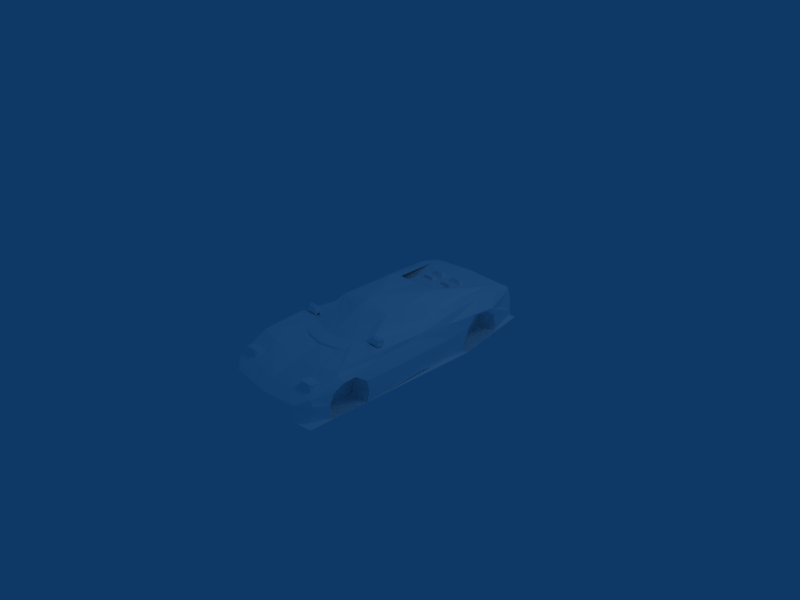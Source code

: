 # Source: sr42-RC.blend  (saved by Blender 2.48.1; exported with 4.5.12 LTS)
import bpy
from mathutils import Matrix  # noqa: F401  (used for matrix-valued properties, if any)

bpy.ops.wm.read_factory_settings(use_empty=True)
scene = bpy.context.scene
scene.name = 'Scene'

# ---- collections
col_collection_1 = bpy.data.collections.new('Collection 1'); scene.collection.children.link(col_collection_1)

# ---- materials (node trees are filled in below, after node groups)
mat_material_3 = bpy.data.materials.new('Material#3')
mat_material_3.alpha_threshold = 0.0
mat_material_3.diffuse_color = (1.0, 1.0, 1.0, 1.0)
mat_material_3.roughness = 0.5
mat_material_3.line_color = (0.0, 0.0, 0.0, 1.0)

# ---- material node trees

# ---- world
world_world = bpy.data.worlds.new('World'); scene.world = world_world
world_world.color = (0.05656, 0.2208, 0.4)
world_world.use_sun_shadow = False
world_world.sun_shadow_jitter_overblur = 0.0
world_world.cycles.sampling_method = 'MANUAL'
world_world.cycles.sample_map_resolution = 256

# ---- cameras
cam_camera = bpy.data.cameras.new('Camera')
cam_camera.passepartout_alpha = 0.2
cam_camera.clip_end = 100.0
cam_camera.lens = 35.0
cam_camera.ortho_scale = 7.314
cam_camera.show_passepartout = False
cam_camera.show_safe_areas = True
cam_camera.dof.focus_distance = 0.0
cam_camera.dof.aperture_fstop = 128.0

# ---- lights
light_spot = bpy.data.lights.new('Spot', 'POINT')
light_spot.transmission_factor = 0.0
light_spot.cutoff_distance = 30.0
light_spot.energy = 100.0
light_spot.shadow_buffer_clip_start = 1.001
light_spot.shadow_soft_size = 1.0
light_spot.shadow_maximum_resolution = 0.006
light_spot.use_absolute_resolution = True
light_spot.cycles.use_multiple_importance_sampling = False

# ---- meshes
me_body_prm0_material_3 = bpy.data.meshes.new('body.prm0_Material#3')
me_body_prm0_material_3.from_pydata([(-9.974e-08, -1.484, 0.03171), (-6.014e-08, -1.033, 0.1135), (0.4912, -1.413, 0.1252), (0.3586, -0.7395, 0.1812), (0.4249, -0.9287, 0.1534), (0.2809, -0.9888, 0.1535), (0.4747, -0.1166, 0.4175), (0.5744, -0.6419, 0.1966), (0.4618, -0.1948, 0.4175), (0.5379, -0.6919, 0.1777), (0.2224, -1.992, -0.1787), (-1.51e-07, -2.077, -0.4311), (-1.456e-07, -2.008, -0.1796), (0.2142, -2.067, -0.4318), (0.2812, -1.788, -0.04475), (-1.294e-07, -1.825, -0.07543), (-1.294e-07, -1.825, -0.07543), (0.2812, -1.788, -0.04475), (0.7478, -1.804, -0.4509), (0.616, -1.959, -0.1582), (0.8135, -1.797, -0.1667), (0.5911, -1.972, -0.4349), (0.7812, -1.803, -0.06582), (0.7812, -1.803, -0.06582), (0.8104, -1.357, 0.1525), (0.8575, -1.387, 0.09564), (0.8256, -0.7594, 0.1979), (0.8443, -0.7577, 0.1213), (0.8128, -0.4342, 0.176), (0.8147, -0.4189, 0.09114), (0.7886, 0.1322, 0.1345), (0.8066, 0.1361, 0.05048), (0.7837, 0.8991, 0.2502), (0.8226, 0.6538, 0.09331), (0.8496, 0.6637, -0.1312), (0.8579, 0.1469, -0.1278), (0.8058, 0.6593, -0.4883), (0.8097, 0.1485, -0.4593), (0.7705, 2.01, 0.1542), (0.7636, 1.738, 0.2582), (0.726, 2.045, 0.1925), (0.9081, 1.484, 0.0802), (0.7766, 1.319, 0.2593), (0.665, -0.759, 0.1836), (0.6143, 0.439, 0.228), (0.563, 0.8627, 0.2437), (0.647, 1.319, 0.2859), (0.524, 1.012, 0.2527), (0.3586, -0.7395, 0.1812), (0.8509, 1.698, -0.3133), (0.8064, 2.044, -0.1926), (0.8156, 1.767, -0.3705), (0.7887, 2.076, -0.2834), (0.7705, 2.068, -0.2382), (0.8064, 2.044, -0.1926), (0.7514, 2.048, -0.02016), (0.7753, 2.047, -0.1915), (0.7387, 2.049, 0.1475), (0.7651, 2.046, 0.1283), (0.7651, 2.046, 0.1283), (0.7387, 2.049, 0.1475), (0.7878, 2.049, -0.01988), (0.8899, 1.557, -0.0638), (0.8087, 1.773, -0.06541), (0.8104, -1.357, 0.1525), (0.665, -0.759, 0.1836), (0.7812, -1.803, -0.06582), (0.3041, 1.518, 0.2676), (0.6037, 1.706, 0.2666), (0.3048, 1.423, 0.2652), (0.05948, 1.218, 0.2694), (0.2991, 1.22, 0.277), (1.027e-07, 0.8324, 0.2725), (0.5444, 1.966, 0.2434), (2.063e-07, 2.012, 0.2462), (2.089e-07, 2.045, -0.1861), (2.116e-07, 2.077, -0.2806), (0.7887, 2.076, -0.2834), (2.116e-07, 2.071, -0.2423), (0.7705, 2.068, -0.2382), (0.8921, -0.4665, -0.1152), (0.9206, -0.996, -0.07731), (0.8794, -0.9731, -0.4457), (0.8135, -1.797, -0.1667), (0.8718, -1.566, -0.2174), (2.089e-07, 2.047, 0.1927), (0.7878, 2.049, -0.01988), (0.6037, 1.706, 0.2666), (1.243e-07, 1.079, 0.2922), (0.06167, 1.316, 0.2728), (0.9033, 1.069, 0.1176), (0.8875, 1.012, -0.06313), (0.352, 0.8411, 0.2907), (0.464, 0.6714, 0.2558), (0.3303, 0.7983, 0.4286), (0.3464, 0.7757, 0.4497), (1.001e-07, 0.7981, 0.425), (0.4089, 0.6758, 0.4708), (0.4747, -0.1166, 0.4175), (1.718e-08, -0.1536, 0.4922), (0.1786, -0.7996, 0.175), (-4.128e-08, -0.8144, 0.1688), (0.3524, 1.084, 0.2876), (0.524, 1.012, 0.2527), (0.5444, 1.966, 0.2434), (2.063e-07, 2.012, 0.2462), (0.5444, 1.966, 0.2434), (0.726, 2.045, 0.1925), (0.8424, 1.626, -0.4147), (0.8986, -1.347, 0.03678), (0.88, -1.505, -0.05592), (0.8436, -1.554, -0.4431), (0.7478, -1.804, -0.4509), (0.9022, -0.9359, -0.2623), (0.8957, -1.153, 0.03705), (0.5547, -0.996, -0.0773), (0.5547, -0.9359, -0.2623), (0.5547, -1.251, -0.477), (0.5547, -1.153, 0.03705), (0.5547, -0.996, -0.0773), (0.5547, -1.348, 0.03705), (0.5547, -1.153, 0.03705), (0.5534, -1.505, -0.056), (0.5547, -1.348, 0.03705), (0.5542, -1.561, -0.2175), (0.5534, -1.505, -0.056), (0.5542, -1.549, -0.454), (0.5542, -1.561, -0.2175), (0.5547, -0.9359, -0.2623), (0.5547, -0.9739, -0.4459), (0.9206, -0.996, -0.07731), (0.5547, -0.9359, -0.2623), (0.5547, -0.996, -0.0773), (0.9022, -0.9359, -0.2623), (0.88, -1.505, -0.05592), (0.5542, -1.561, -0.2175), (0.8718, -1.566, -0.2174), (0.5534, -1.505, -0.056), (0.5542, -1.549, -0.454), (0.8436, -1.554, -0.4431), (0.5547, -1.153, 0.03705), (0.8957, -1.153, 0.03705), (0.5547, -0.9739, -0.4459), (0.8794, -0.9731, -0.4457), (0.5547, -1.348, 0.03705), (0.8986, -1.347, 0.03678), (0.869, 0.9474, -0.2618), (0.8794, 1.573, -0.1151), (0.885, 1.5, -0.02245), (0.8874, 1.388, 0.05855), (0.8694, 1.182, 0.05855), (0.8455, 1.603, -0.4014), (0.824, 1.638, -0.3762), (0.8641, 1.621, -0.2625), (0.8304, 0.9871, -0.4933), (0.5547, 1.557, -0.0638), (0.5547, 1.621, -0.2618), (0.5547, 1.284, -0.4551), (0.5547, 1.388, 0.05855), (0.5547, 1.557, -0.0638), (0.5547, 1.18, 0.05855), (0.5547, 1.388, 0.05855), (0.5547, 1.012, -0.0638), (0.5547, 1.18, 0.05855), (0.5547, 0.9475, -0.2618), (0.5547, 1.012, -0.0638), (0.5547, 0.9871, -0.4939), (0.5547, 0.9475, -0.2618), (0.5547, 1.621, -0.2618), (0.5547, 1.604, -0.3762), (0.8875, 1.012, -0.06313), (0.8694, 1.182, 0.05855), (0.8794, 1.573, -0.1151), (0.8899, 1.557, -0.0638), (0.885, 1.5, -0.02245), (0.8874, 1.388, 0.05855), (0.8641, 1.621, -0.2625), (0.5547, 1.604, -0.3762), (0.5547, 1.604, -0.3762), (0.824, 1.638, -0.3762), (0.869, 0.9474, -0.2618), (0.8304, 0.9871, -0.4933), (0.4916, 0.3656, 0.4212), (0.4089, 0.6758, 0.4708), (3.709e-08, 0.07919, 0.4939), (0.4974, 0.4248, 0.4121), (0.6012, 0.4769, 0.2455), (0.6295, -0.6498, 0.2174), (0.7543, -0.6164, 0.2847), (0.7543, -0.6498, 0.2174), (0.7543, -0.6164, 0.2847), (0.6295, -0.6498, 0.2174), (0.6295, -0.6164, 0.2847), (0.6063, -0.5613, 0.2162), (0.7543, -0.6498, 0.2174), (0.7775, -0.5613, 0.2162), (0.7543, -0.6498, 0.2174), (0.6063, -0.5613, 0.2162), (0.6295, -0.6498, 0.2174), (0.7775, -0.5613, 0.2162), (0.7775, -0.5613, 0.3051), (0.7775, -0.5613, 0.2162), (0.7775, -0.5613, 0.3051), (0.6295, -0.6164, 0.2847), (0.6063, -0.5613, 0.3051), (0.6295, -0.6164, 0.2847), (0.7775, -0.5613, 0.3051), (0.7543, -0.6164, 0.2847), (0.6063, -0.5613, 0.3051), (0.5365, -0.609, 0.188), (0.6063, -0.5613, 0.2162), (0.5365, -0.609, 0.2365), (0.5468, -0.6347, 0.227), (0.5468, -0.6503, 0.1886), (0.5468, -0.6503, 0.1886), (0.5365, -0.609, 0.188), (0.5365, -0.609, 0.2365), (0.5468, -0.6347, 0.227), (0.4618, -0.1948, 0.4175), (2.829e-09, -0.3135, 0.4396), (8.916e-08, 0.6719, 0.262), (0.3303, 0.7983, 0.4286), (0.464, 0.6714, 0.2558), (0.3992, 0.9198, 0.4048), (0.464, 0.6714, 0.2558), (0.3303, 0.7983, 0.4286), (0.3595, 0.6333, 0.401), (8.57e-08, 0.6362, 0.4039), (1.001e-07, 0.7981, 0.425), (0.3303, 0.7983, 0.4286), (8.57e-08, 0.6362, 0.4039), (0.5022, 1.179, 0.355), (0.3607, 0.842, 0.4222), (1.072e-07, 0.8776, 0.3631), (0.269, 0.8776, 0.3631), (0.269, 1.12, 0.3568), (1.279e-07, 1.12, 0.3568), (0.269, 1.12, 0.3568), (1.243e-07, 1.079, 0.2922), (0.3524, 1.084, 0.2876), (1.279e-07, 1.12, 0.3568), (0.269, 1.12, 0.3568), (0.3017, 1.307, 0.2717), (0.06905, 1.42, 0.2711), (0.1066, 1.239, 0.3343), (0.25, 1.239, 0.3343), (0.1066, 1.335, 0.328), (0.25, 1.334, 0.328), (0.25, 1.334, 0.328), (0.1066, 1.335, 0.328), (0.3017, 1.307, 0.2717), (0.06167, 1.316, 0.2728), (0.3017, 1.307, 0.2717), (0.1066, 1.335, 0.328), (0.06992, 1.519, 0.2699), (0.1066, 1.45, 0.3343), (0.25, 1.45, 0.3343), (0.25, 1.545, 0.328), (0.1066, 1.547, 0.328), (0.06992, 1.519, 0.2699), (0.25, 1.545, 0.328), (0.1066, 1.547, 0.328), (0.25, 1.545, 0.328), (0.06992, 1.519, 0.2699), (0.3041, 1.518, 0.2676), (0.3464, 0.7757, 0.4497), (0.5586, 0.6335, 0.2766), (0.4816, 0.5751, 0.403), (-1.51e-07, -2.07, -0.4202), (0.8896, 0.9822, -0.4813), (1.162e-07, 0.9822, -0.4813), (0.8761, -1.899, -0.4288), (0.8896, 2.074, -0.284), (2.116e-07, 2.077, -0.2806), (-6.014e-08, -1.033, 0.1135), (-6.014e-08, -1.032, 0.1539), (0.2766, -0.9886, 0.127), (0.2766, -0.9886, 0.127), (0.2809, -0.9888, 0.1535), (0.4249, -0.9287, 0.1534), (0.2766, -0.9886, 0.127), (-6.014e-08, -1.032, 0.1539), (0.2809, -0.9888, 0.1535), (0.2766, -0.9886, 0.127), (-6.014e-08, -1.032, 0.1539), (-0.4912, -1.413, 0.1252), (-0.2809, -0.9888, 0.1535), (-0.4249, -0.9287, 0.1534), (-0.3586, -0.7395, 0.1812), (-0.4618, -0.1948, 0.4175), (-0.5744, -0.6419, 0.1966), (-0.4747, -0.1166, 0.4175), (-0.5379, -0.6919, 0.1777), (-0.2224, -1.992, -0.1787), (-0.2142, -2.067, -0.4318), (-0.2812, -1.788, -0.04475), (-0.2812, -1.788, -0.04475), (-0.616, -1.959, -0.1582), (-0.7478, -1.804, -0.4509), (-0.8135, -1.797, -0.1667), (-0.5911, -1.972, -0.4349), (-0.7812, -1.803, -0.06582), (-0.8575, -1.387, 0.09564), (-0.8104, -1.357, 0.1525), (-0.7812, -1.803, -0.06582), (-0.8443, -0.7577, 0.1213), (-0.8256, -0.7594, 0.1979), (-0.8128, -0.4342, 0.176), (-0.8147, -0.4189, 0.09114), (-0.7886, 0.1322, 0.1345), (-0.8066, 0.1361, 0.05048), (-0.8226, 0.6538, 0.09331), (-0.7837, 0.8991, 0.2502), (-0.8579, 0.1469, -0.1278), (-0.8496, 0.6637, -0.1312), (-0.8058, 0.6593, -0.4883), (-0.8097, 0.1485, -0.4593), (-0.7636, 1.738, 0.2582), (-0.7705, 2.01, 0.1542), (-0.726, 2.045, 0.1925), (-0.9081, 1.484, 0.0802), (-0.7766, 1.319, 0.2593), (-0.665, -0.759, 0.1836), (-0.6143, 0.439, 0.228), (-0.563, 0.8627, 0.2437), (-0.647, 1.319, 0.2859), (-0.524, 1.012, 0.2527), (-0.3586, -0.7395, 0.1812), (-0.8156, 1.767, -0.3705), (-0.8064, 2.044, -0.1926), (-0.8509, 1.698, -0.3133), (-0.7887, 2.076, -0.2834), (-0.7705, 2.068, -0.2382), (-0.7753, 2.047, -0.1915), (-0.7514, 2.048, -0.02016), (-0.8064, 2.044, -0.1926), (-0.7651, 2.046, 0.1283), (-0.7387, 2.049, 0.1475), (-0.7651, 2.046, 0.1283), (-0.7387, 2.049, 0.1475), (-0.7878, 2.049, -0.01988), (-0.8899, 1.557, -0.0638), (-0.8087, 1.773, -0.06541), (-0.8104, -1.357, 0.1525), (-0.665, -0.759, 0.1836), (-0.7812, -1.803, -0.06582), (-0.3048, 1.423, 0.2652), (-0.6037, 1.706, 0.2666), (-0.3041, 1.518, 0.2676), (-0.2991, 1.22, 0.277), (-0.05948, 1.218, 0.2694), (-0.5444, 1.966, 0.2434), (-0.7887, 2.076, -0.2834), (-0.7705, 2.068, -0.2382), (-0.9206, -0.996, -0.07731), (-0.8921, -0.4665, -0.1152), (-0.8794, -0.9731, -0.4457), (-0.8718, -1.566, -0.2174), (-0.8135, -1.797, -0.1667), (-0.7878, 2.049, -0.01988), (-0.6037, 1.706, 0.2666), (-0.06167, 1.316, 0.2728), (-0.9033, 1.069, 0.1176), (-0.8875, 1.012, -0.06313), (-0.464, 0.6714, 0.2558), (-0.352, 0.8411, 0.2907), (-0.3464, 0.7757, 0.4497), (-0.3303, 0.7983, 0.4286), (-0.4747, -0.1166, 0.4175), (-0.4089, 0.6758, 0.4708), (-0.1786, -0.7996, 0.175), (-0.524, 1.012, 0.2527), (-0.3524, 1.084, 0.2876), (-0.5444, 1.966, 0.2434), (-0.5444, 1.966, 0.2434), (-0.726, 2.045, 0.1925), (-0.8424, 1.626, -0.4147), (-0.8986, -1.347, 0.03678), (-0.88, -1.505, -0.05592), (-0.8436, -1.554, -0.4431), (-0.7478, -1.804, -0.4509), (-0.9022, -0.9359, -0.2623), (-0.8957, -1.153, 0.03705), (-0.5547, -1.251, -0.477), (-0.5547, -0.9359, -0.2623), (-0.5547, -0.996, -0.0773), (-0.5547, -0.996, -0.0773), (-0.5547, -1.153, 0.03705), (-0.5547, -1.153, 0.03705), (-0.5547, -1.348, 0.03705), (-0.5547, -1.348, 0.03705), (-0.5534, -1.505, -0.056), (-0.5534, -1.505, -0.056), (-0.5542, -1.561, -0.2175), (-0.5542, -1.561, -0.2175), (-0.5542, -1.549, -0.454), (-0.5547, -0.9739, -0.4459), (-0.5547, -0.9359, -0.2623), (-0.9206, -0.996, -0.07731), (-0.9022, -0.9359, -0.2623), (-0.88, -1.505, -0.05592), (-0.8718, -1.566, -0.2174), (-0.8436, -1.554, -0.4431), (-0.8957, -1.153, 0.03705), (-0.5547, -0.9739, -0.4459), (-0.8794, -0.9731, -0.4457), (-0.8986, -1.347, 0.03678), (-0.869, 0.9474, -0.2618), (-0.8794, 1.573, -0.1151), (-0.885, 1.5, -0.02245), (-0.8874, 1.388, 0.05855), (-0.8694, 1.182, 0.05855), (-0.824, 1.638, -0.3762), (-0.8455, 1.603, -0.4014), (-0.8641, 1.621, -0.2625), (-0.8304, 0.9871, -0.4933), (-0.5547, 1.284, -0.4551), (-0.5547, 1.621, -0.2618), (-0.5547, 1.557, -0.0638), (-0.5547, 1.557, -0.0638), (-0.5547, 1.388, 0.05855), (-0.5547, 1.388, 0.05855), (-0.5547, 1.18, 0.05855), (-0.5547, 1.18, 0.05855), (-0.5547, 1.012, -0.0638), (-0.5547, 1.012, -0.0638), (-0.5547, 0.9475, -0.2618), (-0.5547, 0.9475, -0.2618), (-0.5547, 0.9871, -0.4939), (-0.5547, 1.604, -0.3762), (-0.5547, 1.621, -0.2618), (-0.8875, 1.012, -0.06313), (-0.5547, 1.18, 0.05855), (-0.8694, 1.182, 0.05855), (-0.5547, 1.012, -0.0638), (-0.5547, 1.557, -0.0638), (-0.8794, 1.573, -0.1151), (-0.8899, 1.557, -0.0638), (-0.5547, 1.621, -0.2618), (-0.885, 1.5, -0.02245), (-0.5547, 1.388, 0.05855), (-0.8874, 1.388, 0.05855), (-0.5547, 1.604, -0.3762), (-0.8641, 1.621, -0.2625), (-0.5547, 1.604, -0.3762), (-0.824, 1.638, -0.3762), (-0.869, 0.9474, -0.2618), (-0.5547, 0.9475, -0.2618), (-0.5547, 0.9871, -0.4939), (-0.8304, 0.9871, -0.4933), (-0.4089, 0.6758, 0.4708), (-0.4916, 0.3656, 0.4212), (-0.6012, 0.4769, 0.2455), (-0.4974, 0.4248, 0.4121), (-0.7543, -0.6498, 0.2174), (-0.7543, -0.6164, 0.2847), (-0.6295, -0.6498, 0.2174), (-0.6295, -0.6164, 0.2847), (-0.6295, -0.6498, 0.2174), (-0.7543, -0.6164, 0.2847), (-0.7775, -0.5613, 0.2162), (-0.7543, -0.6498, 0.2174), (-0.6063, -0.5613, 0.2162), (-0.6295, -0.6498, 0.2174), (-0.6063, -0.5613, 0.2162), (-0.7543, -0.6498, 0.2174), (-0.7775, -0.5613, 0.3051), (-0.7775, -0.5613, 0.2162), (-0.7775, -0.5613, 0.2162), (-0.6063, -0.5613, 0.3051), (-0.6295, -0.6164, 0.2847), (-0.7775, -0.5613, 0.3051), (-0.7543, -0.6164, 0.2847), (-0.7775, -0.5613, 0.3051), (-0.6295, -0.6164, 0.2847), (-0.5365, -0.609, 0.188), (-0.6063, -0.5613, 0.3051), (-0.5365, -0.609, 0.2365), (-0.5468, -0.6347, 0.227), (-0.5468, -0.6503, 0.1886), (-0.6295, -0.6164, 0.2847), (-0.6063, -0.5613, 0.2162), (-0.5468, -0.6503, 0.1886), (-0.5365, -0.609, 0.188), (-0.6295, -0.6498, 0.2174), (-0.5365, -0.609, 0.2365), (-0.6063, -0.5613, 0.3051), (-0.5468, -0.6347, 0.227), (-0.4618, -0.1948, 0.4175), (-0.3992, 0.9198, 0.4048), (-0.464, 0.6714, 0.2558), (-0.3303, 0.7983, 0.4286), (-0.3595, 0.6333, 0.401), (-0.3303, 0.7983, 0.4286), (-0.464, 0.6714, 0.2558), (1.001e-07, 0.7981, 0.425), (8.57e-08, 0.6362, 0.4039), (-0.3303, 0.7983, 0.4286), (-0.3607, 0.842, 0.4222), (-0.5022, 1.179, 0.355), (-0.269, 0.8776, 0.3631), (-0.269, 1.12, 0.3568), (-0.3524, 1.084, 0.2876), (-0.269, 1.12, 0.3568), (-0.269, 1.12, 0.3568), (1.279e-07, 1.12, 0.3568), (-0.3017, 1.307, 0.2717), (-0.06905, 1.42, 0.2711), (-0.25, 1.239, 0.3343), (-0.1066, 1.239, 0.3343), (-0.1066, 1.335, 0.328), (-0.25, 1.334, 0.328), (-0.3017, 1.307, 0.2717), (-0.1066, 1.335, 0.328), (-0.25, 1.334, 0.328), (-0.1066, 1.335, 0.328), (-0.3017, 1.307, 0.2717), (-0.06167, 1.316, 0.2728), (-0.06992, 1.519, 0.2699), (-0.1066, 1.45, 0.3343), (-0.25, 1.45, 0.3343), (-0.25, 1.545, 0.328), (-0.1066, 1.547, 0.328), (-0.1066, 1.547, 0.328), (-0.25, 1.545, 0.328), (-0.06992, 1.519, 0.2699), (-0.3041, 1.518, 0.2676), (-0.06992, 1.519, 0.2699), (-0.25, 1.545, 0.328), (-0.3464, 0.7757, 0.4497), (-0.5586, 0.6335, 0.2766), (-0.4816, 0.5751, 0.403), (-0.8896, 0.9822, -0.4813), (-0.8761, -1.899, -0.4288), (-0.8896, 2.074, -0.284), (-0.2766, -0.9886, 0.127), (-0.2766, -0.9886, 0.127), (-0.2766, -0.9886, 0.127), (-0.4249, -0.9287, 0.1534), (-0.2809, -0.9888, 0.1535), (-0.2766, -0.9886, 0.127), (-0.2809, -0.9888, 0.1535), (0.2045, -0.4767, 0.32), (0.3821, -0.4066, 0.3123), (0.3586, -0.7395, 0.1812), (0.5744, -0.6419, 0.1966), (0.4747, -0.1166, 0.4175), (0.6143, 0.439, 0.228), (8.916e-08, 0.6719, 0.262), (0.3595, 0.6333, 0.401), (8.57e-08, 0.6362, 0.4039), (0.5379, -0.6919, 0.1777), (0.3586, -0.7395, 0.1812), (0.3821, -0.4066, 0.3123), (-4.128e-08, -0.8144, 0.1688), (0.2045, -0.4767, 0.32), (0.1786, -0.7996, 0.175), (0.464, 0.6714, 0.2558), (0.3595, 0.6333, 0.401), (-5.448e-06, -0.5056, 0.331), (0.2045, -0.4767, 0.32), (0.1786, -0.7996, 0.175), (0.4916, 0.3656, 0.4212), (0.6143, 0.439, 0.228), (0.6063, -0.5613, 0.2162), (0.7775, -0.5613, 0.3051), (0.6063, -0.5613, 0.3051), (0.7775, -0.5613, 0.3051), (0.6063, -0.5613, 0.2162), (0.7775, -0.5613, 0.2162), (0.4974, 0.4248, 0.4121), (0.5586, 0.6335, 0.2766), (0.6012, 0.4769, 0.2455), (0.4816, 0.5751, 0.403), (0.4618, -0.1948, 0.4175), (2.829e-09, -0.3135, 0.4396), (0.4618, -0.1948, 0.4175), (-5.448e-06, -0.5056, 0.331), (0.4618, -0.1948, 0.4175), (-0.3586, -0.7395, 0.1812), (-0.3821, -0.4066, 0.3123), (-0.2045, -0.4767, 0.32), (-0.6143, 0.439, 0.228), (-0.4747, -0.1166, 0.4175), (-0.5744, -0.6419, 0.1966), (8.57e-08, 0.6362, 0.4039), (-0.3595, 0.6333, 0.401), (8.916e-08, 0.6719, 0.262), (-0.3821, -0.4066, 0.3123), (-0.3586, -0.7395, 0.1812), (-0.5379, -0.6919, 0.1777), (-0.1786, -0.7996, 0.175), (-0.2045, -0.4767, 0.32), (-4.128e-08, -0.8144, 0.1688), (-0.3595, 0.6333, 0.401), (-0.464, 0.6714, 0.2558), (-0.2045, -0.4767, 0.32), (-0.1786, -0.7996, 0.175), (-0.6143, 0.439, 0.228), (-0.4916, 0.3656, 0.4212), (-0.6063, -0.5613, 0.3051), (-0.7775, -0.5613, 0.3051), (-0.6063, -0.5613, 0.2162), (-0.7775, -0.5613, 0.2162), (-0.6063, -0.5613, 0.2162), (-0.7775, -0.5613, 0.3051), (-0.6012, 0.4769, 0.2455), (-0.5586, 0.6335, 0.2766), (-0.4974, 0.4248, 0.4121), (-0.4816, 0.5751, 0.403), (2.829e-09, -0.3135, 0.4396), (-0.4618, -0.1948, 0.4175), (-0.4618, -0.1948, 0.4175), (-0.4618, -0.1948, 0.4175), (-5.448e-06, -0.5056, 0.331), (0.5191, -1.738, -0.03921), (0.4996, -1.694, 0.07722), (0.5191, -1.738, 0.07976), (0.4996, -1.694, -0.02215), (0.494, -1.629, 0.06137), (0.4951, -1.558, 0.03334), (0.6987, -1.738, -0.0394), (0.7097, -1.694, 0.07722), (0.7097, -1.694, -0.02215), (0.6987, -1.738, 0.07976), (0.7123, -1.629, 0.06137), (0.7084, -1.569, 0.03334), (0.5191, -1.738, 0.07976), (0.6987, -1.738, -0.0394), (0.5191, -1.738, -0.03921), (0.6987, -1.738, 0.07976), (-0.5193, -1.738, -0.03921), (-0.4997, -1.694, 0.07722), (-0.4997, -1.694, -0.02215), (-0.5193, -1.738, 0.07976), (-0.4941, -1.629, 0.06137), (-0.4952, -1.558, 0.03334), (-0.6988, -1.738, -0.0394), (-0.7098, -1.694, 0.07722), (-0.6988, -1.738, 0.07976), (-0.7098, -1.694, -0.02215), (-0.7124, -1.629, 0.06137), (-0.7085, -1.569, 0.03334), (-0.6988, -1.738, -0.0394), (-0.5193, -1.738, 0.07976), (-0.5193, -1.738, -0.03921), (-0.6988, -1.738, 0.07976)], [], [(0, 2, 1), (3, 5, 4), (6, 8, 7), (9, 7, 8), (10, 12, 11), (10, 11, 13), (12, 10, 14), (12, 14, 15), (2, 0, 16), (2, 16, 17), (18, 20, 19), (18, 19, 21), (19, 10, 13), (19, 13, 21), (14, 10, 19), (14, 19, 22), (20, 22, 19), (23, 25, 24), (26, 24, 27), (25, 27, 24), (26, 27, 28), (29, 28, 27), (28, 29, 30), (31, 30, 29), (32, 30, 33), (31, 33, 30), (34, 31, 35), (35, 37, 36), (35, 36, 34), (38, 40, 39), (38, 39, 41), (41, 39, 42), (43, 26, 7), (28, 7, 26), (7, 28, 44), (30, 44, 28), (45, 44, 32), (30, 32, 44), (42, 46, 32), (45, 32, 47), (43, 9, 48), (49, 51, 50), (50, 51, 52), (50, 52, 53), (54, 56, 55), (57, 38, 58), (55, 60, 59), (55, 59, 61), (43, 7, 9), (41, 62, 50), (41, 50, 63), (43, 24, 26), (2, 64, 4), (65, 3, 64), (2, 17, 66), (2, 66, 64), (67, 69, 68), (70, 72, 71), (73, 60, 74), (55, 56, 75), (76, 78, 77), (56, 79, 78), (27, 81, 80), (37, 35, 82), (33, 31, 34), (35, 31, 80), (80, 31, 29), (35, 80, 82), (27, 80, 29), (83, 84, 23), (40, 38, 57), (55, 75, 85), (55, 85, 60), (63, 86, 38), (60, 85, 74), (87, 47, 46), (88, 70, 89), (46, 47, 32), (32, 33, 42), (39, 46, 42), (90, 42, 33), (91, 90, 33), (41, 42, 90), (33, 34, 91), (72, 93, 92), (94, 96, 95), (97, 99, 98), (100, 101, 5), (102, 103, 68), (87, 46, 39), (104, 87, 39), (40, 104, 39), (105, 68, 106), (107, 60, 73), (108, 51, 49), (109, 25, 23), (23, 84, 110), (83, 111, 84), (111, 83, 112), (80, 81, 113), (113, 82, 80), (81, 27, 114), (114, 27, 25), (114, 25, 109), (109, 23, 110), (115, 117, 116), (118, 117, 119), (120, 117, 121), (122, 117, 123), (124, 117, 125), (126, 117, 127), (128, 117, 129), (130, 132, 131), (130, 131, 133), (134, 136, 135), (134, 135, 137), (136, 139, 138), (136, 138, 135), (130, 141, 140), (130, 140, 132), (133, 131, 142), (133, 142, 143), (140, 141, 144), (145, 144, 141), (144, 145, 137), (134, 137, 145), (91, 34, 36), (91, 36, 146), (147, 50, 62), (50, 147, 49), (41, 148, 62), (41, 90, 149), (148, 41, 149), (90, 150, 149), (151, 108, 152), (108, 49, 152), (153, 152, 49), (90, 91, 150), (146, 36, 154), (147, 153, 49), (155, 157, 156), (158, 157, 159), (160, 157, 161), (162, 157, 163), (164, 157, 165), (166, 157, 167), (168, 157, 169), (160, 171, 170), (160, 170, 162), (172, 173, 155), (172, 155, 168), (155, 173, 174), (174, 175, 158), (174, 158, 155), (158, 175, 160), (160, 175, 171), (176, 168, 177), (152, 178, 151), (176, 177, 179), (162, 170, 180), (162, 180, 164), (180, 181, 166), (180, 166, 164), (172, 168, 176), (182, 183, 6), (184, 99, 97), (182, 186, 185), (54, 55, 61), (86, 58, 38), (38, 41, 63), (50, 86, 63), (56, 78, 75), (56, 54, 79), (79, 77, 78), (187, 189, 188), (190, 192, 191), (193, 195, 194), (196, 198, 197), (199, 200, 188), (190, 189, 201), (202, 204, 203), (205, 207, 206), (208, 210, 209), (208, 209, 211), (187, 192, 212), (187, 212, 213), (193, 198, 214), (193, 214, 215), (205, 204, 216), (205, 216, 217), (218, 98, 99), (218, 99, 219), (72, 220, 93), (221, 223, 222), (224, 226, 225), (227, 228, 225), (229, 226, 230), (223, 87, 45), (223, 232, 231), (223, 231, 45), (97, 96, 184), (102, 92, 103), (71, 102, 68), (92, 93, 103), (102, 72, 92), (233, 72, 234), (72, 92, 234), (234, 92, 102), (102, 235, 234), (235, 233, 234), (235, 236, 233), (237, 239, 238), (240, 241, 238), (71, 72, 102), (242, 71, 68), (88, 72, 70), (105, 88, 243), (89, 242, 69), (244, 70, 245), (245, 70, 71), (70, 244, 246), (89, 70, 246), (245, 71, 242), (247, 245, 242), (244, 245, 247), (246, 244, 247), (248, 250, 249), (251, 253, 252), (243, 89, 69), (69, 242, 68), (243, 88, 89), (105, 243, 254), (105, 254, 68), (254, 67, 68), (243, 255, 254), (255, 243, 69), (255, 69, 256), (256, 69, 67), (67, 257, 256), (255, 256, 257), (257, 258, 255), (259, 261, 260), (262, 264, 263), (254, 255, 258), (265, 183, 87), (222, 223, 45), (95, 96, 97), (221, 265, 87), (183, 45, 87), (183, 266, 45), (222, 45, 47), (186, 44, 45), (183, 182, 267), (182, 44, 186), (266, 186, 45), (267, 182, 185), (183, 267, 266), (268, 270, 269), (268, 269, 271), (270, 273, 272), (270, 272, 269), (3, 100, 5), (4, 64, 3), (274, 276, 275), (1, 2, 277), (278, 280, 279), (2, 4, 277), (5, 101, 281), (282, 284, 283), (285, 0, 1), (286, 288, 287), (289, 291, 290), (290, 292, 289), (11, 12, 293), (11, 293, 294), (12, 15, 295), (12, 295, 293), (16, 0, 285), (16, 285, 296), (297, 299, 298), (297, 298, 300), (294, 293, 297), (294, 297, 300), (297, 293, 295), (297, 295, 301), (301, 299, 297), (302, 304, 303), (303, 306, 305), (305, 302, 303), (305, 306, 307), (307, 308, 305), (308, 307, 309), (309, 310, 308), (309, 312, 311), (311, 310, 309), (310, 314, 313), (313, 314, 315), (313, 315, 316), (317, 319, 318), (317, 318, 320), (317, 320, 321), (306, 322, 290), (290, 307, 306), (307, 290, 323), (323, 309, 307), (323, 324, 312), (312, 309, 323), (325, 321, 312), (312, 324, 326), (292, 322, 327), (328, 330, 329), (331, 328, 329), (331, 329, 332), (333, 335, 334), (318, 337, 336), (338, 339, 334), (338, 334, 340), (290, 322, 292), (329, 341, 320), (329, 320, 342), (303, 322, 306), (343, 285, 287), (288, 344, 343), (345, 296, 285), (345, 285, 343), (346, 348, 347), (72, 350, 349), (339, 351, 74), (333, 334, 75), (78, 76, 352), (353, 333, 78), (354, 305, 355), (313, 316, 356), (310, 311, 314), (310, 313, 355), (310, 355, 308), (355, 313, 356), (355, 305, 308), (357, 358, 304), (318, 319, 337), (85, 75, 334), (85, 334, 339), (359, 342, 318), (85, 339, 74), (326, 360, 325), (350, 88, 361), (326, 325, 312), (311, 312, 321), (325, 317, 321), (321, 362, 311), (362, 363, 311), (321, 320, 362), (314, 311, 363), (364, 72, 365), (96, 367, 366), (99, 369, 368), (101, 370, 286), (371, 372, 347), (325, 360, 317), (360, 373, 317), (373, 319, 317), (347, 105, 374), (339, 375, 351), (328, 376, 330), (302, 377, 304), (357, 304, 378), (379, 358, 357), (358, 379, 380), (354, 355, 381), (356, 381, 355), (305, 354, 382), (305, 382, 302), (302, 382, 377), (304, 377, 378), (383, 385, 384), (383, 387, 386), (383, 389, 388), (383, 391, 390), (383, 393, 392), (383, 395, 394), (383, 397, 396), (398, 399, 397), (398, 397, 385), (400, 391, 393), (400, 393, 401), (401, 393, 395), (401, 395, 402), (398, 385, 387), (398, 387, 403), (399, 405, 404), (399, 404, 397), (403, 387, 389), (389, 406, 403), (406, 389, 391), (391, 400, 406), (315, 314, 363), (315, 363, 407), (329, 408, 341), (408, 329, 330), (409, 320, 341), (362, 320, 410), (320, 409, 410), (411, 362, 410), (376, 413, 412), (330, 376, 412), (412, 414, 330), (363, 362, 411), (315, 407, 415), (414, 408, 330), (416, 418, 417), (416, 420, 419), (416, 422, 421), (416, 424, 423), (416, 426, 425), (416, 428, 427), (416, 430, 429), (431, 433, 432), (431, 432, 434), (435, 437, 436), (435, 436, 438), (437, 435, 439), (439, 435, 440), (439, 440, 441), (441, 440, 432), (441, 432, 433), (438, 443, 442), (444, 412, 413), (442, 443, 445), (446, 431, 434), (446, 434, 447), (446, 447, 448), (446, 448, 449), (438, 436, 443), (450, 451, 291), (99, 184, 369), (452, 451, 453), (334, 335, 340), (336, 359, 318), (320, 318, 342), (359, 329, 342), (78, 333, 75), (335, 333, 353), (352, 353, 78), (454, 456, 455), (457, 459, 458), (460, 462, 461), (463, 465, 464), (466, 467, 455), (454, 459, 468), (469, 471, 470), (472, 474, 473), (475, 462, 476), (475, 476, 477), (463, 479, 478), (463, 478, 480), (481, 483, 482), (481, 482, 484), (485, 486, 470), (485, 470, 487), (368, 488, 99), (99, 488, 219), (220, 72, 364), (489, 491, 490), (492, 494, 493), (495, 496, 493), (492, 497, 230), (360, 489, 324), (498, 489, 499), (499, 489, 324), (96, 369, 184), (365, 372, 371), (372, 349, 347), (364, 365, 371), (72, 372, 365), (72, 233, 500), (365, 72, 500), (365, 500, 372), (501, 372, 500), (233, 501, 500), (236, 501, 233), (502, 503, 238), (504, 505, 238), (72, 349, 372), (349, 506, 347), (72, 88, 350), (88, 105, 507), (506, 361, 346), (350, 509, 508), (350, 508, 349), (509, 350, 510), (350, 361, 510), (349, 508, 506), (508, 511, 506), (508, 509, 511), (509, 510, 511), (512, 514, 513), (515, 517, 516), (361, 507, 346), (506, 346, 347), (88, 507, 361), (507, 105, 518), (518, 105, 347), (348, 518, 347), (519, 507, 518), (507, 519, 346), (346, 519, 520), (346, 520, 348), (521, 348, 520), (520, 519, 521), (522, 521, 519), (523, 525, 524), (526, 528, 527), (519, 518, 522), (450, 529, 360), (489, 490, 324), (96, 366, 369), (529, 491, 360), (324, 450, 360), (530, 450, 324), (324, 490, 326), (323, 452, 324), (451, 450, 531), (323, 451, 452), (452, 530, 324), (451, 531, 453), (531, 450, 530), (268, 533, 532), (268, 532, 270), (270, 532, 534), (270, 534, 273), (370, 288, 286), (343, 287, 288), (535, 274, 275), (285, 1, 536), (537, 539, 538), (287, 285, 536), (101, 286, 281), (284, 541, 540), (542, 544, 543), (545, 547, 546), (548, 550, 549), (551, 553, 552), (554, 556, 555), (548, 558, 557), (554, 560, 559), (561, 544, 555), (562, 546, 563), (564, 566, 565), (567, 569, 568), (570, 572, 571), (573, 570, 571), (574, 575, 559), (551, 576, 543), (577, 560, 578), (542, 553, 578), (579, 581, 580), (582, 584, 583), (585, 587, 586), (588, 590, 589), (591, 593, 592), (594, 587, 595), (596, 593, 559), (579, 597, 592), (583, 599, 598), (600, 602, 601), (603, 605, 604), (606, 608, 607), (608, 609, 607), (610, 611, 559), (612, 590, 580), (596, 614, 613), (588, 581, 613), (615, 617, 616), (615, 616, 618), (618, 616, 619), (618, 619, 620), (621, 623, 622), (621, 622, 624), (623, 626, 625), (623, 625, 622), (620, 619, 625), (620, 625, 626), (619, 616, 622), (619, 622, 625), (616, 617, 624), (616, 624, 622), (627, 629, 628), (627, 628, 630), (631, 633, 632), (631, 632, 634), (633, 636, 635), (633, 635, 632), (637, 639, 638), (637, 638, 640), (640, 638, 641), (640, 641, 642), (636, 642, 641), (636, 641, 635), (638, 632, 635), (638, 635, 641), (639, 634, 632), (639, 632, 638), (643, 645, 644), (643, 644, 646)])
_uv = me_body_prm0_material_3.uv_layers.new(name='UVTex')
_uv.uv.foreach_set('vector', [0.9097, 0.2168, 0.8911, 0.3565, 0.7925, 0.2168, 0.7163, 0.3188, 0.7811, 0.2967, 0.7655, 0.3376, 0.5648, 0.01554, 0.5849, 0.01554, 0.6996, 0.06561, 0.7124, 0.06988, 0.6996, 0.06561, 0.5849, 0.01554, 0.09423, 0.5079, 0.005208, 0.5082, 0.005208, 0.6147, 0.09423, 0.5079, 0.005208, 0.6147, 0.09095, 0.615, 0.005208, 0.5082, 0.09423, 0.5079, 0.1177, 0.4512, 0.005208, 0.5082, 0.1177, 0.4512, 0.005208, 0.4642, 0.8911, 0.3565, 0.9097, 0.2168, 0.998, 0.2168, 0.8911, 0.3565, 0.998, 0.2168, 0.9885, 0.2968, 0.3044, 0.623, 0.3307, 0.5028, 0.2517, 0.4992, 0.3044, 0.623, 0.2517, 0.4992, 0.2417, 0.6163, 0.2517, 0.4992, 0.09423, 0.5079, 0.09095, 0.615, 0.2517, 0.4992, 0.09095, 0.615, 0.2417, 0.6163, 0.1177, 0.4512, 0.09423, 0.5079, 0.2517, 0.4992, 0.1177, 0.4512, 0.2517, 0.4992, 0.3178, 0.4601, 0.3307, 0.5028, 0.3178, 0.4601, 0.2517, 0.4992, 0.9974, 0.1251, 0.8906, 0.08849, 0.8831, 0.0756, 0.7297, 0.06531, 0.8831, 0.0756, 0.7293, 0.08268, 0.8906, 0.08849, 0.7293, 0.08268, 0.8831, 0.0756, 0.7297, 0.06531, 0.7293, 0.08268, 0.6463, 0.07028, 0.6424, 0.08951, 0.6463, 0.07028, 0.7293, 0.08268, 0.6463, 0.07028, 0.6424, 0.08951, 0.501, 0.07968, 0.5, 0.09873, 0.501, 0.07968, 0.6424, 0.08951, 0.3043, 0.05346, 0.501, 0.07968, 0.3672, 0.08902, 0.5, 0.09873, 0.3672, 0.08902, 0.501, 0.07968, 0.3647, 0.1399, 0.5, 0.09873, 0.4972, 0.1391, 0.4972, 0.1391, 0.4968, 0.2143, 0.3658, 0.2207, 0.4972, 0.1391, 0.3658, 0.2207, 0.3647, 0.1399, 0.01934, 0.07521, 0.01035, 0.06654, 0.08921, 0.05165, 0.01934, 0.07521, 0.08921, 0.05165, 0.1542, 0.09199, 0.1542, 0.09199, 0.08921, 0.05165, 0.1966, 0.0514, 0.7296, 0.06855, 0.7297, 0.06531, 0.6996, 0.06561, 0.6463, 0.07028, 0.6996, 0.06561, 0.7297, 0.06531, 0.6996, 0.06561, 0.6463, 0.07028, 0.4223, 0.05848, 0.501, 0.07968, 0.4223, 0.05848, 0.6463, 0.07028, 0.3136, 0.05493, 0.4223, 0.05848, 0.3043, 0.05346, 0.501, 0.07968, 0.3043, 0.05346, 0.4223, 0.05848, 0.1966, 0.0514, 0.1967, 0.04537, 0.3043, 0.05346, 0.3136, 0.05493, 0.3043, 0.05346, 0.2753, 0.05288, 0.7296, 0.06855, 0.7124, 0.06988, 0.7246, 0.06909, 0.09927, 0.1812, 0.08174, 0.1941, 0.01057, 0.1538, 0.01057, 0.1538, 0.08174, 0.1941, 0.002451, 0.1744, 0.01057, 0.1538, 0.002451, 0.1744, 0.004609, 0.1641, 0.001953, 0.7594, 0.01477, 0.759, 0.02461, 0.7072, 0.009382, 0.07675, 0.01934, 0.07521, 0.01002, 0.08108, 0.02461, 0.7072, 0.02983, 0.6566, 0.01895, 0.6623, 0.02461, 0.7072, 0.01895, 0.6623, 0.009609, 0.7071, 0.7296, 0.06855, 0.6996, 0.06561, 0.7124, 0.06988, 0.1542, 0.09199, 0.1356, 0.1246, 0.01057, 0.1538, 0.1542, 0.09199, 0.01057, 0.1538, 0.08024, 0.125, 0.7296, 0.06855, 0.8831, 0.0756, 0.7297, 0.06531, 0.8911, 0.3565, 0.8768, 0.4473, 0.7655, 0.3376, 0.7214, 0.4059, 0.7163, 0.3188, 0.8768, 0.4473, 0.8911, 0.3565, 0.9885, 0.2968, 0.9925, 0.4389, 0.8911, 0.3565, 0.9925, 0.4389, 0.8768, 0.4473, 0.1303, 0.3033, 0.1549, 0.3035, 0.0814, 0.3885, 0.2082, 0.2337, 0.3083, 0.2168, 0.2077, 0.3019, 0.1098, 0.6276, 0.02983, 0.6566, 0.334, 0.627, 0.02461, 0.7072, 0.01477, 0.759, 0.334, 0.7574, 0.334, 0.786, 0.334, 0.7744, 0.009248, 0.7868, 0.01477, 0.759, 0.01673, 0.7731, 0.334, 0.7744, 0.7293, 0.08268, 0.7904, 0.1277, 0.6546, 0.1363, 0.4968, 0.2143, 0.4972, 0.1391, 0.7845, 0.2112, 0.3672, 0.08902, 0.5, 0.09873, 0.3647, 0.1399, 0.4972, 0.1391, 0.5, 0.09873, 0.6546, 0.1363, 0.6546, 0.1363, 0.5, 0.09873, 0.6424, 0.08951, 0.4972, 0.1391, 0.6546, 0.1363, 0.7845, 0.2112, 0.7293, 0.08268, 0.6546, 0.1363, 0.6424, 0.08951, 0.9958, 0.148, 0.9365, 0.1595, 0.9974, 0.1251, 0.01035, 0.06654, 0.01934, 0.07521, 0.009382, 0.07675, 0.02461, 0.7072, 0.334, 0.7574, 0.334, 0.6429, 0.02461, 0.7072, 0.334, 0.6429, 0.02983, 0.6566, 0.08024, 0.125, 0.009376, 0.1147, 0.01934, 0.07521, 0.02983, 0.6566, 0.334, 0.6429, 0.334, 0.627, 0.09728, 0.04975, 0.2753, 0.05288, 0.1967, 0.04537, 0.2442, 0.2168, 0.2082, 0.2337, 0.1828, 0.2343, 0.1967, 0.04537, 0.2753, 0.05288, 0.3043, 0.05346, 0.3043, 0.05346, 0.3672, 0.08902, 0.1966, 0.0514, 0.08921, 0.05165, 0.1967, 0.04537, 0.1966, 0.0514, 0.2607, 0.08351, 0.1966, 0.0514, 0.3672, 0.08902, 0.2753, 0.1245, 0.2607, 0.08351, 0.3672, 0.08902, 0.1542, 0.09199, 0.1966, 0.0514, 0.2607, 0.08351, 0.3672, 0.08902, 0.3647, 0.1399, 0.2753, 0.1245, 0.3083, 0.2168, 0.3501, 0.3487, 0.306, 0.3169, 0.3171, 0.3107, 0.3172, 0.2168, 0.323, 0.3153, 0.3489, 0.3331, 0.5642, 0.2168, 0.5546, 0.3518, 0.7319, 0.2676, 0.7358, 0.2168, 0.7811, 0.2967, 0.243, 0.317, 0.2616, 0.3658, 0.0814, 0.3885, 0.09728, 0.04975, 0.1967, 0.04537, 0.08921, 0.05165, 0.03078, 0.05501, 0.09728, 0.04975, 0.08921, 0.05165, 0.01035, 0.06654, 0.03078, 0.05501, 0.08921, 0.05165, 0.001954, 0.2168, 0.0814, 0.3885, 0.01409, 0.3716, 0.03505, 0.643, 0.02983, 0.6566, 0.1098, 0.6276, 0.1265, 0.2042, 0.08174, 0.1941, 0.09927, 0.1812, 0.8805, 0.1018, 0.8906, 0.08849, 0.9974, 0.1251, 0.9974, 0.1251, 0.9365, 0.1595, 0.921, 0.1228, 0.9958, 0.148, 0.9335, 0.2106, 0.9365, 0.1595, 0.9335, 0.2106, 0.9958, 0.148, 0.9975, 0.2124, 0.6546, 0.1363, 0.7904, 0.1277, 0.775, 0.1696, 0.775, 0.1696, 0.7845, 0.2112, 0.6546, 0.1363, 0.7904, 0.1277, 0.7293, 0.08268, 0.8308, 0.1018, 0.8308, 0.1018, 0.7293, 0.08268, 0.8906, 0.08849, 0.8308, 0.1018, 0.8906, 0.08849, 0.8805, 0.1018, 0.8805, 0.1018, 0.9974, 0.1251, 0.921, 0.1228, 0.1738, 0.1973, 0.1738, 0.1348, 0.2441, 0.1348, 0.1738, 0.1973, 0.1738, 0.1348, 0.2441, 0.1348, 0.1738, 0.1973, 0.1738, 0.1348, 0.2441, 0.1348, 0.1738, 0.1973, 0.1738, 0.1348, 0.2441, 0.1348, 0.1738, 0.1973, 0.1738, 0.1348, 0.2441, 0.1348, 0.1738, 0.1973, 0.1738, 0.1348, 0.2441, 0.1348, 0.1738, 0.1973, 0.1738, 0.1348, 0.2441, 0.1348, 0.2266, 0.1676, 0.1738, 0.1348, 0.1738, 0.1348, 0.2266, 0.1676, 0.1738, 0.1348, 0.2256, 0.1788, 0.2355, 0.1663, 0.2366, 0.176, 0.1738, 0.1348, 0.2355, 0.1663, 0.1738, 0.1348, 0.1738, 0.1348, 0.2366, 0.176, 0.2364, 0.1903, 0.1738, 0.1348, 0.2366, 0.176, 0.1738, 0.1348, 0.1738, 0.1348, 0.2266, 0.1676, 0.2294, 0.1607, 0.1738, 0.1348, 0.2266, 0.1676, 0.1738, 0.1348, 0.1738, 0.1348, 0.2256, 0.1788, 0.1738, 0.1348, 0.1738, 0.1348, 0.2256, 0.1788, 0.1738, 0.1348, 0.2262, 0.1898, 0.1738, 0.1348, 0.2294, 0.1607, 0.1738, 0.1348, 0.2328, 0.1607, 0.1738, 0.1348, 0.2294, 0.1607, 0.1738, 0.1348, 0.2328, 0.1607, 0.1738, 0.1348, 0.2355, 0.1663, 0.1738, 0.1348, 0.2328, 0.1607, 0.2753, 0.1245, 0.3647, 0.1399, 0.3658, 0.2207, 0.2753, 0.1245, 0.3658, 0.2207, 0.2919, 0.1695, 0.1313, 0.1362, 0.01057, 0.1538, 0.1356, 0.1246, 0.01057, 0.1538, 0.1313, 0.1362, 0.09927, 0.1812, 0.1542, 0.09199, 0.1502, 0.1153, 0.1356, 0.1246, 0.1542, 0.09199, 0.2607, 0.08351, 0.1788, 0.0969, 0.1502, 0.1153, 0.1542, 0.09199, 0.1788, 0.0969, 0.2607, 0.08351, 0.2318, 0.0969, 0.1788, 0.0969, 0.1323, 0.2012, 0.1265, 0.2042, 0.1234, 0.1954, 0.1265, 0.2042, 0.09927, 0.1812, 0.1234, 0.1954, 0.1192, 0.1697, 0.1234, 0.1954, 0.09927, 0.1812, 0.2607, 0.08351, 0.2753, 0.1245, 0.2318, 0.0969, 0.2919, 0.1695, 0.3658, 0.2207, 0.2817, 0.2207, 0.1313, 0.1362, 0.1192, 0.1697, 0.09927, 0.1812, 0.1738, 0.1973, 0.1738, 0.1348, 0.2441, 0.1348, 0.1738, 0.1973, 0.1738, 0.1348, 0.2441, 0.1348, 0.1738, 0.1973, 0.1738, 0.1348, 0.2441, 0.1348, 0.1738, 0.1973, 0.1738, 0.1348, 0.2441, 0.1348, 0.1738, 0.1973, 0.1738, 0.1348, 0.2441, 0.1348, 0.1738, 0.1973, 0.1738, 0.1348, 0.2441, 0.1348, 0.1738, 0.1973, 0.1738, 0.1348, 0.2441, 0.1348, 0.1738, 0.1973, 0.1877, 0.1584, 0.1907, 0.1658, 0.1738, 0.1973, 0.1907, 0.1658, 0.1738, 0.1973, 0.1809, 0.1689, 0.1812, 0.1658, 0.1738, 0.1973, 0.1809, 0.1689, 0.1738, 0.1973, 0.1738, 0.1973, 0.1738, 0.1973, 0.1812, 0.1658, 0.1822, 0.1633, 0.1822, 0.1633, 0.1841, 0.1584, 0.1738, 0.1973, 0.1822, 0.1633, 0.1738, 0.1973, 0.1738, 0.1973, 0.1738, 0.1973, 0.1841, 0.1584, 0.1738, 0.1973, 0.1738, 0.1973, 0.1841, 0.1584, 0.1877, 0.1584, 0.1801, 0.1778, 0.1738, 0.1973, 0.1738, 0.1973, 0.1234, 0.1954, 0.1234, 0.1954, 0.1323, 0.2012, 0.1801, 0.1778, 0.1738, 0.1973, 0.1804, 0.1847, 0.1738, 0.1973, 0.1907, 0.1658, 0.1918, 0.1778, 0.1738, 0.1973, 0.1918, 0.1778, 0.1738, 0.1973, 0.1918, 0.1778, 0.1911, 0.1918, 0.1738, 0.1973, 0.1918, 0.1778, 0.1738, 0.1973, 0.1738, 0.1973, 0.1809, 0.1689, 0.1738, 0.1973, 0.1801, 0.1778, 0.4412, 0.0147, 0.3616, 0.003455, 0.5648, 0.01554, 0.5038, 0.2168, 0.5642, 0.2168, 0.3489, 0.3331, 0.4412, 0.0147, 0.4126, 0.05452, 0.426, 0.01676, 0.001953, 0.7594, 0.02461, 0.7072, 0.009609, 0.7071, 0.009376, 0.1147, 0.01002, 0.08108, 0.01934, 0.07521, 0.01934, 0.07521, 0.1542, 0.09199, 0.08024, 0.125, 0.01057, 0.1538, 0.009376, 0.1147, 0.08024, 0.125, 0.01477, 0.759, 0.334, 0.7744, 0.334, 0.7574, 0.01477, 0.759, 0.001953, 0.7594, 0.01673, 0.7731, 0.01673, 0.7731, 0.009248, 0.7868, 0.334, 0.7744, 0.4902, 0.959, 0.4902, 0.8457, 0.5879, 0.8457, 0.4902, 0.959, 0.4902, 0.8457, 0.5879, 0.8457, 0.4902, 0.959, 0.4902, 0.8457, 0.5879, 0.8457, 0.4902, 0.959, 0.4902, 0.8457, 0.5879, 0.8457, 0.4902, 0.959, 0.4902, 0.8457, 0.5879, 0.8457, 0.4902, 0.959, 0.4902, 0.8457, 0.5879, 0.8457, 0.4902, 0.959, 0.4902, 0.8457, 0.5879, 0.8457, 0.4902, 0.959, 0.4902, 0.8457, 0.5879, 0.8457, 0.4902, 0.959, 0.4902, 0.8457, 0.5879, 0.8457, 0.4902, 0.959, 0.5879, 0.8457, 0.5879, 0.959, 0.4902, 0.959, 0.4902, 0.8457, 0.5879, 0.8457, 0.4902, 0.959, 0.5879, 0.8457, 0.5879, 0.959, 0.4902, 0.959, 0.4902, 0.8457, 0.5879, 0.8457, 0.4902, 0.959, 0.5879, 0.8457, 0.5879, 0.959, 0.4902, 0.959, 0.4902, 0.8457, 0.5879, 0.8457, 0.4902, 0.959, 0.5879, 0.8457, 0.5879, 0.959, 0.5749, 0.3481, 0.5546, 0.3518, 0.5642, 0.2168, 0.5749, 0.3481, 0.5642, 0.2168, 0.6058, 0.2168, 0.3083, 0.2168, 0.3499, 0.2168, 0.3501, 0.3487, 0.3302, 0.01303, 0.299, 0.01842, 0.3627, 0.05219, 0.001953, 0.2207, 0.001953, 0.001953, 0.998, 0.001953, 0.001953, 0.2207, 0.001953, 0.001953, 0.998, 0.001953, 0.001953, 0.2207, 0.001953, 0.001953, 0.998, 0.001953, 0.299, 0.01842, 0.09728, 0.04975, 0.3136, 0.05493, 0.299, 0.01842, 0.319, 0.01448, 0.2326, 0.0297, 0.299, 0.01842, 0.2326, 0.0297, 0.3136, 0.05493, 0.3489, 0.3331, 0.3172, 0.2168, 0.5038, 0.2168, 0.243, 0.317, 0.306, 0.3169, 0.2616, 0.3658, 0.2077, 0.3019, 0.243, 0.317, 0.0814, 0.3885, 0.306, 0.3169, 0.3501, 0.3487, 0.2616, 0.3658, 0.243, 0.317, 0.3083, 0.2168, 0.306, 0.3169, 0.2965, 0.2168, 0.3083, 0.2168, 0.2965, 0.2933, 0.3083, 0.2168, 0.306, 0.3169, 0.2965, 0.2933, 0.2965, 0.2933, 0.306, 0.3169, 0.243, 0.317, 0.243, 0.317, 0.2336, 0.2933, 0.2965, 0.2933, 0.2336, 0.2933, 0.2965, 0.2168, 0.2965, 0.2933, 0.2336, 0.2933, 0.2336, 0.2168, 0.2965, 0.2168, 0.1738, 0.1973, 0.1738, 0.1348, 0.2441, 0.1348, 0.1738, 0.1973, 0.1738, 0.1348, 0.2441, 0.1348, 0.2077, 0.3019, 0.3083, 0.2168, 0.243, 0.317, 0.1851, 0.3026, 0.2077, 0.3019, 0.0814, 0.3885, 0.2442, 0.2168, 0.3083, 0.2168, 0.2082, 0.2337, 0.001954, 0.2168, 0.2442, 0.2168, 0.1557, 0.2364, 0.1828, 0.2343, 0.1851, 0.3026, 0.1549, 0.3035, 0.2028, 0.2471, 0.2082, 0.2337, 0.2028, 0.2879, 0.2028, 0.2879, 0.2082, 0.2337, 0.2077, 0.3019, 0.2082, 0.2337, 0.2028, 0.2471, 0.1777, 0.2471, 0.1828, 0.2343, 0.2082, 0.2337, 0.1777, 0.2471, 0.2028, 0.2879, 0.2077, 0.3019, 0.1851, 0.3026, 0.1781, 0.2879, 0.2028, 0.2879, 0.1851, 0.3026, 0.2028, 0.2471, 0.2028, 0.2879, 0.1781, 0.2879, 0.1777, 0.2471, 0.2028, 0.2471, 0.1781, 0.2879, 0.1738, 0.1973, 0.1738, 0.1348, 0.2441, 0.1348, 0.1738, 0.1973, 0.1738, 0.1348, 0.2441, 0.1348, 0.1557, 0.2364, 0.1828, 0.2343, 0.1549, 0.3035, 0.1549, 0.3035, 0.1851, 0.3026, 0.0814, 0.3885, 0.1557, 0.2364, 0.2442, 0.2168, 0.1828, 0.2343, 0.001954, 0.2168, 0.1557, 0.2364, 0.13, 0.2367, 0.001954, 0.2168, 0.13, 0.2367, 0.0814, 0.3885, 0.13, 0.2367, 0.1303, 0.3033, 0.0814, 0.3885, 0.1557, 0.2364, 0.1479, 0.2471, 0.13, 0.2367, 0.1479, 0.2471, 0.1557, 0.2364, 0.1549, 0.3035, 0.1479, 0.2471, 0.1549, 0.3035, 0.1479, 0.2879, 0.1479, 0.2879, 0.1549, 0.3035, 0.1303, 0.3033, 0.1303, 0.3033, 0.1232, 0.2879, 0.1479, 0.2879, 0.1479, 0.2471, 0.1479, 0.2879, 0.1232, 0.2879, 0.1232, 0.2879, 0.1228, 0.2471, 0.1479, 0.2471, 0.1738, 0.1973, 0.1738, 0.1348, 0.2441, 0.1348, 0.1738, 0.1973, 0.1738, 0.1348, 0.2441, 0.1348, 0.13, 0.2367, 0.1479, 0.2471, 0.1228, 0.2471, 0.336, 0.008244, 0.3616, 0.003455, 0.09728, 0.04975, 0.3627, 0.05219, 0.299, 0.01842, 0.3136, 0.05493, 0.323, 0.3153, 0.3172, 0.2168, 0.3489, 0.3331, 0.3302, 0.01303, 0.336, 0.008244, 0.09728, 0.04975, 0.3616, 0.003455, 0.3136, 0.05493, 0.09728, 0.04975, 0.3616, 0.003455, 0.3724, 0.04748, 0.3136, 0.05493, 0.3627, 0.05219, 0.3136, 0.05493, 0.2753, 0.05288, 0.4126, 0.05452, 0.4223, 0.05848, 0.3136, 0.05493, 0.3616, 0.003455, 0.4412, 0.0147, 0.3874, 0.01882, 0.4412, 0.0147, 0.4223, 0.05848, 0.4126, 0.05452, 0.3724, 0.04748, 0.4126, 0.05452, 0.3136, 0.05493, 0.3874, 0.01882, 0.4412, 0.0147, 0.426, 0.01676, 0.3616, 0.003455, 0.3874, 0.01882, 0.3724, 0.04748, 0.4551, 0.9941, 0.4551, 0.6065, 0.3418, 0.6065, 0.4551, 0.9941, 0.3418, 0.6065, 0.3418, 0.9816, 0.4551, 0.6065, 0.4551, 0.4512, 0.3418, 0.4512, 0.4551, 0.6065, 0.3418, 0.4512, 0.3418, 0.6065, 0.7163, 0.3188, 0.7319, 0.2676, 0.7811, 0.2967, 0.7655, 0.3376, 0.8768, 0.4473, 0.7163, 0.3188, 0.2348, 0.1348, 0.2342, 0.1537, 0.2317, 0.1348, 0.7925, 0.2168, 0.8911, 0.3565, 0.781, 0.2955, 0.1738, 0.1973, 0.1738, 0.1348, 0.2441, 0.1348, 0.8911, 0.3565, 0.7655, 0.3376, 0.781, 0.2955, 0.7811, 0.2967, 0.7358, 0.2168, 0.7924, 0.2168, 0.1738, 0.135, 0.1738, 0.1973, 0.1738, 0.136, 0.8911, 0.3565, 0.9097, 0.2168, 0.7925, 0.2168, 0.7811, 0.2967, 0.7163, 0.3188, 0.7655, 0.3376, 0.5849, 0.01554, 0.5648, 0.01554, 0.6996, 0.06561, 0.6996, 0.06561, 0.7124, 0.06988, 0.5849, 0.01554, 0.005208, 0.6147, 0.005208, 0.5082, 0.09423, 0.5079, 0.005208, 0.6147, 0.09423, 0.5079, 0.09095, 0.615, 0.005208, 0.5082, 0.005208, 0.4642, 0.1177, 0.4512, 0.005208, 0.5082, 0.1177, 0.4512, 0.09423, 0.5079, 0.998, 0.2168, 0.9097, 0.2168, 0.8911, 0.3565, 0.998, 0.2168, 0.8911, 0.3565, 0.9885, 0.2968, 0.2517, 0.4992, 0.3307, 0.5028, 0.3044, 0.623, 0.2517, 0.4992, 0.3044, 0.623, 0.2417, 0.6163, 0.09095, 0.615, 0.09423, 0.5079, 0.2517, 0.4992, 0.09095, 0.615, 0.2517, 0.4992, 0.2417, 0.6163, 0.2517, 0.4992, 0.09423, 0.5079, 0.1177, 0.4512, 0.2517, 0.4992, 0.1177, 0.4512, 0.3178, 0.4601, 0.3178, 0.4601, 0.3307, 0.5028, 0.2517, 0.4992, 0.8906, 0.08849, 0.9974, 0.1251, 0.8831, 0.0756, 0.8831, 0.0756, 0.7297, 0.06531, 0.7293, 0.08268, 0.7293, 0.08268, 0.8906, 0.08849, 0.8831, 0.0756, 0.7293, 0.08268, 0.7297, 0.06531, 0.6463, 0.07028, 0.6463, 0.07028, 0.6424, 0.08951, 0.7293, 0.08268, 0.6424, 0.08951, 0.6463, 0.07028, 0.501, 0.07968, 0.501, 0.07968, 0.5, 0.09873, 0.6424, 0.08951, 0.501, 0.07968, 0.3043, 0.05346, 0.3672, 0.08902, 0.3672, 0.08902, 0.5, 0.09873, 0.501, 0.07968, 0.5, 0.09873, 0.3647, 0.1399, 0.4972, 0.1391, 0.4972, 0.1391, 0.3647, 0.1399, 0.3658, 0.2207, 0.4972, 0.1391, 0.3658, 0.2207, 0.4968, 0.2143, 0.08921, 0.05165, 0.01035, 0.06654, 0.01934, 0.07521, 0.08921, 0.05165, 0.01934, 0.07521, 0.1542, 0.09199, 0.08921, 0.05165, 0.1542, 0.09199, 0.1966, 0.0514, 0.7297, 0.06531, 0.7296, 0.06855, 0.6996, 0.06561, 0.6996, 0.06561, 0.6463, 0.07028, 0.7297, 0.06531, 0.6463, 0.07028, 0.6996, 0.06561, 0.4223, 0.05848, 0.4223, 0.05848, 0.501, 0.07968, 0.6463, 0.07028, 0.4223, 0.05848, 0.3136, 0.05493, 0.3043, 0.05346, 0.3043, 0.05346, 0.501, 0.07968, 0.4223, 0.05848, 0.1967, 0.04537, 0.1966, 0.0514, 0.3043, 0.05346, 0.3043, 0.05346, 0.3136, 0.05493, 0.2753, 0.05288, 0.7124, 0.06988, 0.7296, 0.06855, 0.7246, 0.06909, 0.08174, 0.1941, 0.09927, 0.1812, 0.01057, 0.1538, 0.002451, 0.1744, 0.08174, 0.1941, 0.01057, 0.1538, 0.002451, 0.1744, 0.01057, 0.1538, 0.004609, 0.1641, 0.01477, 0.759, 0.001953, 0.7594, 0.02461, 0.7072, 0.01934, 0.07521, 0.009382, 0.07675, 0.01002, 0.08108, 0.01895, 0.6623, 0.02983, 0.6566, 0.02461, 0.7072, 0.01895, 0.6623, 0.02461, 0.7072, 0.009609, 0.7071, 0.6996, 0.06561, 0.7296, 0.06855, 0.7124, 0.06988, 0.01057, 0.1538, 0.1356, 0.1246, 0.1542, 0.09199, 0.01057, 0.1538, 0.1542, 0.09199, 0.08024, 0.125, 0.8831, 0.0756, 0.7296, 0.06855, 0.7297, 0.06531, 0.8768, 0.4473, 0.8911, 0.3565, 0.7655, 0.3376, 0.7163, 0.3188, 0.7214, 0.4059, 0.8768, 0.4473, 0.9925, 0.4389, 0.9885, 0.2968, 0.8911, 0.3565, 0.9925, 0.4389, 0.8911, 0.3565, 0.8768, 0.4473, 0.1549, 0.3035, 0.1303, 0.3033, 0.0814, 0.3885, 0.3083, 0.2168, 0.2082, 0.2337, 0.2077, 0.3019, 0.02983, 0.6566, 0.1098, 0.6276, 0.334, 0.627, 0.01477, 0.759, 0.02461, 0.7072, 0.334, 0.7574, 0.334, 0.7744, 0.334, 0.786, 0.009248, 0.7868, 0.01673, 0.7731, 0.01477, 0.759, 0.334, 0.7744, 0.7904, 0.1277, 0.7293, 0.08268, 0.6546, 0.1363, 0.4972, 0.1391, 0.4968, 0.2143, 0.7845, 0.2112, 0.5, 0.09873, 0.3672, 0.08902, 0.3647, 0.1399, 0.5, 0.09873, 0.4972, 0.1391, 0.6546, 0.1363, 0.5, 0.09873, 0.6546, 0.1363, 0.6424, 0.08951, 0.6546, 0.1363, 0.4972, 0.1391, 0.7845, 0.2112, 0.6546, 0.1363, 0.7293, 0.08268, 0.6424, 0.08951, 0.9365, 0.1595, 0.9958, 0.148, 0.9974, 0.1251, 0.01934, 0.07521, 0.01035, 0.06654, 0.009382, 0.07675, 0.334, 0.6429, 0.334, 0.7574, 0.02461, 0.7072, 0.334, 0.6429, 0.02461, 0.7072, 0.02983, 0.6566, 0.009376, 0.1147, 0.08024, 0.125, 0.01934, 0.07521, 0.334, 0.6429, 0.02983, 0.6566, 0.334, 0.627, 0.2753, 0.05288, 0.09728, 0.04975, 0.1967, 0.04537, 0.2082, 0.2337, 0.2442, 0.2168, 0.1828, 0.2343, 0.2753, 0.05288, 0.1967, 0.04537, 0.3043, 0.05346, 0.3672, 0.08902, 0.3043, 0.05346, 0.1966, 0.0514, 0.1967, 0.04537, 0.08921, 0.05165, 0.1966, 0.0514, 0.1966, 0.0514, 0.2607, 0.08351, 0.3672, 0.08902, 0.2607, 0.08351, 0.2753, 0.1245, 0.3672, 0.08902, 0.1966, 0.0514, 0.1542, 0.09199, 0.2607, 0.08351, 0.3647, 0.1399, 0.3672, 0.08902, 0.2753, 0.1245, 0.3501, 0.3487, 0.3083, 0.2168, 0.306, 0.3169, 0.3172, 0.2168, 0.3171, 0.3107, 0.323, 0.3153, 0.5642, 0.2168, 0.3489, 0.3331, 0.5546, 0.3518, 0.7358, 0.2168, 0.7319, 0.2676, 0.7811, 0.2967, 0.2616, 0.3658, 0.243, 0.317, 0.0814, 0.3885, 0.1967, 0.04537, 0.09728, 0.04975, 0.08921, 0.05165, 0.09728, 0.04975, 0.03078, 0.05501, 0.08921, 0.05165, 0.03078, 0.05501, 0.01035, 0.06654, 0.08921, 0.05165, 0.0814, 0.3885, 0.001954, 0.2168, 0.01409, 0.3716, 0.02983, 0.6566, 0.03505, 0.643, 0.1098, 0.6276, 0.08174, 0.1941, 0.1265, 0.2042, 0.09927, 0.1812, 0.8906, 0.08849, 0.8805, 0.1018, 0.9974, 0.1251, 0.9365, 0.1595, 0.9974, 0.1251, 0.921, 0.1228, 0.9335, 0.2106, 0.9958, 0.148, 0.9365, 0.1595, 0.9958, 0.148, 0.9335, 0.2106, 0.9975, 0.2124, 0.7904, 0.1277, 0.6546, 0.1363, 0.775, 0.1696, 0.7845, 0.2112, 0.775, 0.1696, 0.6546, 0.1363, 0.7293, 0.08268, 0.7904, 0.1277, 0.8308, 0.1018, 0.7293, 0.08268, 0.8308, 0.1018, 0.8906, 0.08849, 0.8906, 0.08849, 0.8308, 0.1018, 0.8805, 0.1018, 0.9974, 0.1251, 0.8805, 0.1018, 0.921, 0.1228, 0.1738, 0.1973, 0.1738, 0.1348, 0.2441, 0.1348, 0.1738, 0.1973, 0.1738, 0.1348, 0.2441, 0.1348, 0.1738, 0.1973, 0.1738, 0.1348, 0.2441, 0.1348, 0.1738, 0.1973, 0.1738, 0.1348, 0.2441, 0.1348, 0.1738, 0.1973, 0.1738, 0.1348, 0.2441, 0.1348, 0.1738, 0.1973, 0.1738, 0.1348, 0.2441, 0.1348, 0.1738, 0.1973, 0.1738, 0.1348, 0.2441, 0.1348, 0.2266, 0.1676, 0.2256, 0.1788, 0.1738, 0.1348, 0.2266, 0.1676, 0.1738, 0.1348, 0.1738, 0.1348, 0.2355, 0.1663, 0.1738, 0.1348, 0.1738, 0.1348, 0.2355, 0.1663, 0.1738, 0.1348, 0.2366, 0.176, 0.2366, 0.176, 0.1738, 0.1348, 0.1738, 0.1348, 0.2366, 0.176, 0.1738, 0.1348, 0.2364, 0.1903, 0.2266, 0.1676, 0.1738, 0.1348, 0.1738, 0.1348, 0.2266, 0.1676, 0.1738, 0.1348, 0.2294, 0.1607, 0.2256, 0.1788, 0.2262, 0.1898, 0.1738, 0.1348, 0.2256, 0.1788, 0.1738, 0.1348, 0.1738, 0.1348, 0.2294, 0.1607, 0.1738, 0.1348, 0.1738, 0.1348, 0.1738, 0.1348, 0.2328, 0.1607, 0.2294, 0.1607, 0.2328, 0.1607, 0.1738, 0.1348, 0.1738, 0.1348, 0.1738, 0.1348, 0.2355, 0.1663, 0.2328, 0.1607, 0.3658, 0.2207, 0.3647, 0.1399, 0.2753, 0.1245, 0.3658, 0.2207, 0.2753, 0.1245, 0.2919, 0.1695, 0.01057, 0.1538, 0.1313, 0.1362, 0.1356, 0.1246, 0.1313, 0.1362, 0.01057, 0.1538, 0.09927, 0.1812, 0.1502, 0.1153, 0.1542, 0.09199, 0.1356, 0.1246, 0.2607, 0.08351, 0.1542, 0.09199, 0.1788, 0.0969, 0.1542, 0.09199, 0.1502, 0.1153, 0.1788, 0.0969, 0.2318, 0.0969, 0.2607, 0.08351, 0.1788, 0.0969, 0.1265, 0.2042, 0.1323, 0.2012, 0.1234, 0.1954, 0.09927, 0.1812, 0.1265, 0.2042, 0.1234, 0.1954, 0.1234, 0.1954, 0.1192, 0.1697, 0.09927, 0.1812, 0.2753, 0.1245, 0.2607, 0.08351, 0.2318, 0.0969, 0.3658, 0.2207, 0.2919, 0.1695, 0.2817, 0.2207, 0.1192, 0.1697, 0.1313, 0.1362, 0.09927, 0.1812, 0.1738, 0.1973, 0.1738, 0.1348, 0.2441, 0.1348, 0.1738, 0.1973, 0.1738, 0.1348, 0.2441, 0.1348, 0.1738, 0.1973, 0.1738, 0.1348, 0.2441, 0.1348, 0.1738, 0.1973, 0.1738, 0.1348, 0.2441, 0.1348, 0.1738, 0.1973, 0.1738, 0.1348, 0.2441, 0.1348, 0.1738, 0.1973, 0.1738, 0.1348, 0.2441, 0.1348, 0.1738, 0.1973, 0.1738, 0.1348, 0.2441, 0.1348, 0.1907, 0.1658, 0.1877, 0.1584, 0.1738, 0.1973, 0.1907, 0.1658, 0.1738, 0.1973, 0.1738, 0.1973, 0.1738, 0.1973, 0.1812, 0.1658, 0.1809, 0.1689, 0.1738, 0.1973, 0.1809, 0.1689, 0.1738, 0.1973, 0.1812, 0.1658, 0.1738, 0.1973, 0.1822, 0.1633, 0.1822, 0.1633, 0.1738, 0.1973, 0.1738, 0.1973, 0.1822, 0.1633, 0.1738, 0.1973, 0.1841, 0.1584, 0.1841, 0.1584, 0.1738, 0.1973, 0.1738, 0.1973, 0.1841, 0.1584, 0.1738, 0.1973, 0.1877, 0.1584, 0.1738, 0.1973, 0.1801, 0.1778, 0.1738, 0.1973, 0.1234, 0.1954, 0.1234, 0.1954, 0.1323, 0.2012, 0.1738, 0.1973, 0.1801, 0.1778, 0.1804, 0.1847, 0.1918, 0.1778, 0.1907, 0.1658, 0.1738, 0.1973, 0.1918, 0.1778, 0.1738, 0.1973, 0.1738, 0.1973, 0.1918, 0.1778, 0.1738, 0.1973, 0.1738, 0.1973, 0.1918, 0.1778, 0.1738, 0.1973, 0.1911, 0.1918, 0.1738, 0.1973, 0.1809, 0.1689, 0.1801, 0.1778, 0.3616, 0.003455, 0.4412, 0.0147, 0.5648, 0.01554, 0.5642, 0.2168, 0.5038, 0.2168, 0.3489, 0.3331, 0.4126, 0.05452, 0.4412, 0.0147, 0.426, 0.01676, 0.02461, 0.7072, 0.001953, 0.7594, 0.009609, 0.7071, 0.01002, 0.08108, 0.009376, 0.1147, 0.01934, 0.07521, 0.1542, 0.09199, 0.01934, 0.07521, 0.08024, 0.125, 0.009376, 0.1147, 0.01057, 0.1538, 0.08024, 0.125, 0.334, 0.7744, 0.01477, 0.759, 0.334, 0.7574, 0.001953, 0.7594, 0.01477, 0.759, 0.01673, 0.7731, 0.009248, 0.7868, 0.01673, 0.7731, 0.334, 0.7744, 0.4902, 0.959, 0.4902, 0.8457, 0.5879, 0.8457, 0.4902, 0.959, 0.4902, 0.8457, 0.5879, 0.8457, 0.4902, 0.959, 0.4902, 0.8457, 0.5879, 0.8457, 0.4902, 0.959, 0.4902, 0.8457, 0.5879, 0.8457, 0.4902, 0.959, 0.4902, 0.8457, 0.5879, 0.8457, 0.4902, 0.959, 0.4902, 0.8457, 0.5879, 0.8457, 0.4902, 0.959, 0.4902, 0.8457, 0.5879, 0.8457, 0.4902, 0.959, 0.4902, 0.8457, 0.5879, 0.8457, 0.4902, 0.959, 0.4902, 0.8457, 0.5879, 0.8457, 0.4902, 0.959, 0.5879, 0.8457, 0.5879, 0.959, 0.4902, 0.959, 0.4902, 0.8457, 0.5879, 0.8457, 0.4902, 0.959, 0.5879, 0.8457, 0.5879, 0.959, 0.4902, 0.959, 0.4902, 0.8457, 0.5879, 0.8457, 0.4902, 0.959, 0.5879, 0.8457, 0.5879, 0.959, 0.4902, 0.959, 0.4902, 0.8457, 0.5879, 0.8457, 0.4902, 0.959, 0.5879, 0.8457, 0.5879, 0.959, 0.5546, 0.3518, 0.5749, 0.3481, 0.5642, 0.2168, 0.5642, 0.2168, 0.5749, 0.3481, 0.6058, 0.2168, 0.3499, 0.2168, 0.3083, 0.2168, 0.3501, 0.3487, 0.299, 0.01842, 0.3302, 0.01303, 0.3627, 0.05219, 0.001953, 0.2207, 0.001953, 0.001953, 0.998, 0.001953, 0.001953, 0.2207, 0.001953, 0.001953, 0.998, 0.001953, 0.001953, 0.2207, 0.001953, 0.001953, 0.998, 0.001953, 0.09728, 0.04975, 0.299, 0.01842, 0.3136, 0.05493, 0.319, 0.01448, 0.299, 0.01842, 0.2326, 0.0297, 0.2326, 0.0297, 0.299, 0.01842, 0.3136, 0.05493, 0.3172, 0.2168, 0.3489, 0.3331, 0.5038, 0.2168, 0.306, 0.3169, 0.243, 0.317, 0.2616, 0.3658, 0.243, 0.317, 0.2077, 0.3019, 0.0814, 0.3885, 0.3501, 0.3487, 0.306, 0.3169, 0.2616, 0.3658, 0.3083, 0.2168, 0.243, 0.317, 0.306, 0.3169, 0.3083, 0.2168, 0.2965, 0.2168, 0.2965, 0.2933, 0.306, 0.3169, 0.3083, 0.2168, 0.2965, 0.2933, 0.306, 0.3169, 0.2965, 0.2933, 0.243, 0.317, 0.2336, 0.2933, 0.243, 0.317, 0.2965, 0.2933, 0.2965, 0.2168, 0.2336, 0.2933, 0.2965, 0.2933, 0.2336, 0.2168, 0.2336, 0.2933, 0.2965, 0.2168, 0.1738, 0.1973, 0.1738, 0.1348, 0.2441, 0.1348, 0.1738, 0.1973, 0.1738, 0.1348, 0.2441, 0.1348, 0.3083, 0.2168, 0.2077, 0.3019, 0.243, 0.317, 0.2077, 0.3019, 0.1851, 0.3026, 0.0814, 0.3885, 0.3083, 0.2168, 0.2442, 0.2168, 0.2082, 0.2337, 0.2442, 0.2168, 0.001954, 0.2168, 0.1557, 0.2364, 0.1851, 0.3026, 0.1828, 0.2343, 0.1549, 0.3035, 0.2082, 0.2337, 0.2028, 0.2471, 0.2028, 0.2879, 0.2082, 0.2337, 0.2028, 0.2879, 0.2077, 0.3019, 0.2028, 0.2471, 0.2082, 0.2337, 0.1777, 0.2471, 0.2082, 0.2337, 0.1828, 0.2343, 0.1777, 0.2471, 0.2077, 0.3019, 0.2028, 0.2879, 0.1851, 0.3026, 0.2028, 0.2879, 0.1781, 0.2879, 0.1851, 0.3026, 0.2028, 0.2879, 0.2028, 0.2471, 0.1781, 0.2879, 0.2028, 0.2471, 0.1777, 0.2471, 0.1781, 0.2879, 0.1738, 0.1973, 0.1738, 0.1348, 0.2441, 0.1348, 0.1738, 0.1973, 0.1738, 0.1348, 0.2441, 0.1348, 0.1828, 0.2343, 0.1557, 0.2364, 0.1549, 0.3035, 0.1851, 0.3026, 0.1549, 0.3035, 0.0814, 0.3885, 0.2442, 0.2168, 0.1557, 0.2364, 0.1828, 0.2343, 0.1557, 0.2364, 0.001954, 0.2168, 0.13, 0.2367, 0.13, 0.2367, 0.001954, 0.2168, 0.0814, 0.3885, 0.1303, 0.3033, 0.13, 0.2367, 0.0814, 0.3885, 0.1479, 0.2471, 0.1557, 0.2364, 0.13, 0.2367, 0.1557, 0.2364, 0.1479, 0.2471, 0.1549, 0.3035, 0.1549, 0.3035, 0.1479, 0.2471, 0.1479, 0.2879, 0.1549, 0.3035, 0.1479, 0.2879, 0.1303, 0.3033, 0.1232, 0.2879, 0.1303, 0.3033, 0.1479, 0.2879, 0.1479, 0.2879, 0.1479, 0.2471, 0.1232, 0.2879, 0.1228, 0.2471, 0.1232, 0.2879, 0.1479, 0.2471, 0.1738, 0.1973, 0.1738, 0.1348, 0.2441, 0.1348, 0.1738, 0.1973, 0.1738, 0.1348, 0.2441, 0.1348, 0.1479, 0.2471, 0.13, 0.2367, 0.1228, 0.2471, 0.3616, 0.003455, 0.336, 0.008244, 0.09728, 0.04975, 0.299, 0.01842, 0.3627, 0.05219, 0.3136, 0.05493, 0.3172, 0.2168, 0.323, 0.3153, 0.3489, 0.3331, 0.336, 0.008244, 0.3302, 0.01303, 0.09728, 0.04975, 0.3136, 0.05493, 0.3616, 0.003455, 0.09728, 0.04975, 0.3724, 0.04748, 0.3616, 0.003455, 0.3136, 0.05493, 0.3136, 0.05493, 0.3627, 0.05219, 0.2753, 0.05288, 0.4223, 0.05848, 0.4126, 0.05452, 0.3136, 0.05493, 0.4412, 0.0147, 0.3616, 0.003455, 0.3874, 0.01882, 0.4223, 0.05848, 0.4412, 0.0147, 0.4126, 0.05452, 0.4126, 0.05452, 0.3724, 0.04748, 0.3136, 0.05493, 0.4412, 0.0147, 0.3874, 0.01882, 0.426, 0.01676, 0.3874, 0.01882, 0.3616, 0.003455, 0.3724, 0.04748, 0.4551, 0.9941, 0.3418, 0.9816, 0.3418, 0.6065, 0.4551, 0.9941, 0.3418, 0.6065, 0.4551, 0.6065, 0.4551, 0.6065, 0.3418, 0.6065, 0.3418, 0.4512, 0.4551, 0.6065, 0.3418, 0.4512, 0.4551, 0.4512, 0.7319, 0.2676, 0.7163, 0.3188, 0.7811, 0.2967, 0.8768, 0.4473, 0.7655, 0.3376, 0.7163, 0.3188, 0.2342, 0.1537, 0.2348, 0.1348, 0.2317, 0.1348, 0.8911, 0.3565, 0.7925, 0.2168, 0.781, 0.2955, 0.1738, 0.1973, 0.1738, 0.1348, 0.2441, 0.1348, 0.7655, 0.3376, 0.8911, 0.3565, 0.781, 0.2955, 0.7358, 0.2168, 0.7811, 0.2967, 0.7924, 0.2168, 0.1738, 0.1973, 0.1738, 0.135, 0.1738, 0.136, 0.1738, 0.1973, 0.1738, 0.1348, 0.2441, 0.1348, 0.1738, 0.1348, 0.2105, 0.1545, 0.1738, 0.1348, 0.1738, 0.1973, 0.1738, 0.1348, 0.2441, 0.1348, 0.1738, 0.1973, 0.1738, 0.1348, 0.2441, 0.1348, 0.1738, 0.1973, 0.1738, 0.1348, 0.2441, 0.1348, 0.1738, 0.1973, 0.1738, 0.1348, 0.2441, 0.1348, 0.1738, 0.1973, 0.1738, 0.1348, 0.2441, 0.1348, 0.1738, 0.1973, 0.1738, 0.1348, 0.2441, 0.1348, 0.1738, 0.1973, 0.1738, 0.1348, 0.1738, 0.1973, 0.1738, 0.1973, 0.1738, 0.1348, 0.2441, 0.1348, 0.1738, 0.1973, 0.1738, 0.1348, 0.2441, 0.1348, 0.2373, 0.1411, 0.1738, 0.1973, 0.1738, 0.1973, 0.2373, 0.1411, 0.2373, 0.1411, 0.1738, 0.1973, 0.1738, 0.1973, 0.1738, 0.1348, 0.2441, 0.1348, 0.1738, 0.1973, 0.1738, 0.1348, 0.2441, 0.1348, 0.1738, 0.1973, 0.1738, 0.1348, 0.2441, 0.1348, 0.1738, 0.1973, 0.1738, 0.1348, 0.2441, 0.1348, 0.1738, 0.1973, 0.1738, 0.1348, 0.2441, 0.1348, 0.2105, 0.1545, 0.1738, 0.1348, 0.1738, 0.1348, 0.1738, 0.1973, 0.1738, 0.1348, 0.2441, 0.1348, 0.1738, 0.1973, 0.1738, 0.1348, 0.2441, 0.1348, 0.1738, 0.1973, 0.1738, 0.1348, 0.2441, 0.1348, 0.1738, 0.1973, 0.1738, 0.1348, 0.2441, 0.1348, 0.1738, 0.1973, 0.1738, 0.1348, 0.2441, 0.1348, 0.1738, 0.1973, 0.1738, 0.1348, 0.2441, 0.1348, 0.1738, 0.1348, 0.1738, 0.1973, 0.1738, 0.1973, 0.1738, 0.1973, 0.1738, 0.1348, 0.2441, 0.1348, 0.1738, 0.1973, 0.1738, 0.1348, 0.2441, 0.1348, 0.1738, 0.1973, 0.2373, 0.1411, 0.1738, 0.1973, 0.2373, 0.1411, 0.2373, 0.1411, 0.1738, 0.1973, 0.1738, 0.1973, 0.1738, 0.1348, 0.2441, 0.1348, 0.1738, 0.1973, 0.1738, 0.1348, 0.2441, 0.1348, 0.1738, 0.1973, 0.1738, 0.1348, 0.2441, 0.1348, 0.1738, 0.1973, 0.1738, 0.1348, 0.2441, 0.1348, 0.5879, 0.8457, 0.5879, 0.959, 0.5612, 0.9567, 0.5879, 0.8457, 0.5612, 0.9567, 0.5614, 0.8688, 0.5614, 0.8688, 0.5612, 0.9567, 0.5306, 0.9427, 0.5614, 0.8688, 0.5306, 0.9427, 0.4902, 0.9156, 0.5879, 0.8457, 0.5614, 0.8688, 0.5612, 0.9567, 0.5879, 0.8457, 0.5612, 0.9567, 0.5879, 0.959, 0.5614, 0.8688, 0.4902, 0.9156, 0.5306, 0.9427, 0.5614, 0.8688, 0.5306, 0.9427, 0.5612, 0.9567, 0.4902, 0.9156, 0.5306, 0.9427, 0.5306, 0.9427, 0.4902, 0.9156, 0.5306, 0.9427, 0.4902, 0.9156, 0.5306, 0.9427, 0.5612, 0.9567, 0.5612, 0.9567, 0.5306, 0.9427, 0.5612, 0.9567, 0.5306, 0.9427, 0.5612, 0.9567, 0.5879, 0.959, 0.5879, 0.959, 0.5612, 0.9567, 0.5879, 0.959, 0.5612, 0.9567, 0.4707, 0.748, 0.4707, 0.8338, 0.6113, 0.834, 0.4707, 0.748, 0.6113, 0.834, 0.6113, 0.748, 0.5879, 0.8457, 0.5614, 0.8688, 0.5612, 0.9567, 0.5879, 0.8457, 0.5612, 0.9567, 0.5879, 0.959, 0.5614, 0.8688, 0.4902, 0.9156, 0.5306, 0.9427, 0.5614, 0.8688, 0.5306, 0.9427, 0.5612, 0.9567, 0.5879, 0.8457, 0.5879, 0.959, 0.5612, 0.9567, 0.5879, 0.8457, 0.5612, 0.9567, 0.5614, 0.8688, 0.5614, 0.8688, 0.5612, 0.9567, 0.5306, 0.9427, 0.5614, 0.8688, 0.5306, 0.9427, 0.4902, 0.9156, 0.4902, 0.9156, 0.4902, 0.9156, 0.5306, 0.9427, 0.4902, 0.9156, 0.5306, 0.9427, 0.5306, 0.9427, 0.5612, 0.9567, 0.5612, 0.9567, 0.5306, 0.9427, 0.5612, 0.9567, 0.5306, 0.9427, 0.5306, 0.9427, 0.5879, 0.959, 0.5879, 0.959, 0.5612, 0.9567, 0.5879, 0.959, 0.5612, 0.9567, 0.5612, 0.9567, 0.6113, 0.834, 0.4707, 0.8338, 0.4707, 0.748, 0.6113, 0.834, 0.4707, 0.748, 0.6113, 0.748])
me_body_prm0_material_3.materials.append(mat_material_3)
me_body_prm0_material_3.use_remesh_preserve_volume = False
me_body_prm0_material_3.use_remesh_preserve_attributes = False
me_body_prm0_material_3.use_mirror_vertex_groups = False
me_body_prm0_material_3.update()

# ---- objects
ob_body_prm0_material_3 = bpy.data.objects.new('body.prm0_Material#3', me_body_prm0_material_3)
ob_lamp = bpy.data.objects.new('Lamp', light_spot)
ob_camera = bpy.data.objects.new('Camera', cam_camera)

# ---- transforms, parenting, visibility, modifiers, constraints
ob_body_prm0_material_3.location = (0.0, 0.0, 0.0)
ob_body_prm0_material_3.lock_rotations_4d = False
ob_body_prm0_material_3.empty_display_type = 'ARROWS'
ob_body_prm0_material_3.lineart.crease_threshold = 0.0
ob_lamp.location = (4.076, 1.005, 5.904)
ob_lamp.rotation_euler = (0.6503, 0.05522, 1.866)
ob_lamp.lock_rotations_4d = False
ob_lamp.empty_display_type = 'ARROWS'
ob_lamp.color = (0.0, 0.0, 0.0, 0.0)
ob_lamp.lineart.crease_threshold = 0.0
ob_camera.location = (7.481, -6.508, 5.344)
ob_camera.rotation_euler = (1.109, 0.01082, 0.8149)
ob_camera.lock_rotations_4d = False
ob_camera.empty_display_type = 'ARROWS'
ob_camera.color = (0.0, 0.0, 0.0, 0.0)
ob_camera.display_type = 'WIRE'
ob_camera.lineart.crease_threshold = 0.0

# ---- collection membership
col_collection_1.objects.link(ob_body_prm0_material_3)
col_collection_1.objects.link(ob_lamp)
col_collection_1.objects.link(ob_camera)

# ---- scene / render settings (as saved in the file)
scene.camera = ob_camera
scene.frame_start = 1; scene.frame_end = 250; scene.frame_set(1)
scene.render.engine = 'BLENDER_EEVEE_NEXT'
scene.render.image_settings.file_format = 'JPEG'
scene.render.image_settings.color_mode = 'RGB'
scene.render.image_settings.compression = 90
scene.render.resolution_x = 800
scene.render.resolution_y = 600
scene.render.pixel_aspect_x = 100.0
scene.render.pixel_aspect_y = 100.0
scene.render.fps = 25
scene.render.dither_intensity = 0.0
scene.render.use_compositing = False
scene.render.use_sequencer = False
scene.render.bake_margin = 2
scene.render.bake_bias = 0.0
scene.render.use_stamp_time = False
scene.render.use_stamp_date = False
scene.render.use_stamp_frame = False
scene.render.use_stamp_camera = False
scene.render.use_stamp_scene = False
scene.render.use_stamp_filename = False
scene.render.use_stamp_render_time = False
scene.render.stamp_font_size = 0
scene.cycles.use_denoising = False
scene.cycles.samples = 10
scene.cycles.sampling_pattern = 'TABULATED_SOBOL'
scene.cycles.light_sampling_threshold = 0.0
scene.cycles.use_adaptive_sampling = False
scene.cycles.use_light_tree = False
scene.cycles.blur_glossy = 0.0
scene.cycles.volume_bounces = 1
scene.cycles.pixel_filter_type = 'GAUSSIAN'
scene.cycles.sample_clamp_indirect = 0.0
scene.view_settings.view_transform = 'Raw'
bpy.context.view_layer.update()
